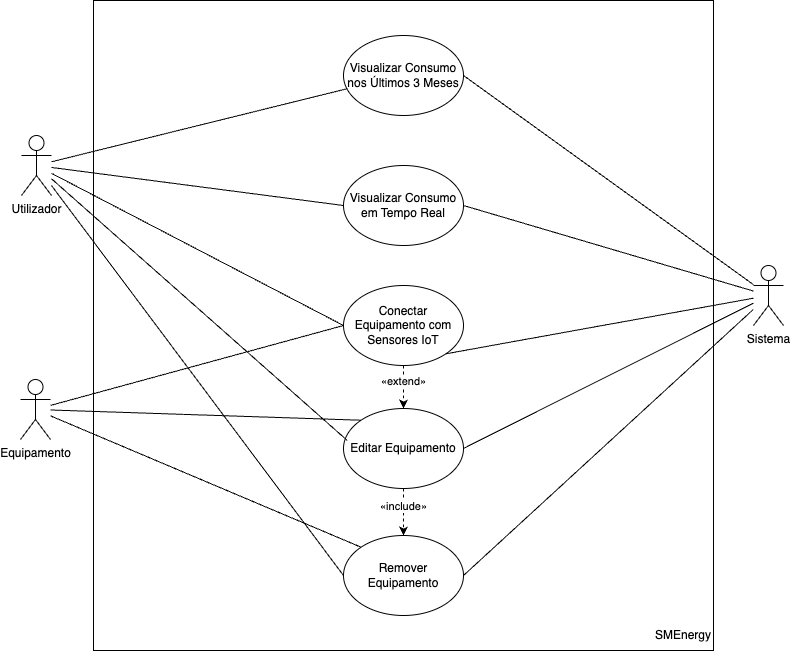

The diagram above was exported from draw.io. Its source (the exported page's mxGraphModel, read from the mxfile embedded in the PNG):
<mxGraphModel dx="1406" dy="944" grid="1" gridSize="10" guides="1" tooltips="1" connect="1" arrows="1" fold="1" page="1" pageScale="1" pageWidth="1169" pageHeight="827" math="0" shadow="0">
  <root>
    <mxCell id="0" />
    <mxCell id="1" parent="0" />
    <mxCell id="SDork8zY8s7882FQNBoP-1" value="" style="rounded=0;whiteSpace=wrap;html=1;" vertex="1" parent="1">
      <mxGeometry x="180" y="5" width="620" height="650" as="geometry" />
    </mxCell>
    <mxCell id="SDork8zY8s7882FQNBoP-2" value="SMEnergy" style="text;html=1;align=center;verticalAlign=middle;whiteSpace=wrap;rounded=0;" vertex="1" parent="1">
      <mxGeometry x="740" y="625" width="60" height="30" as="geometry" />
    </mxCell>
    <mxCell id="SDork8zY8s7882FQNBoP-4" value="Visualizar Consumo nos Últimos 3 Meses" style="ellipse;whiteSpace=wrap;html=1;" vertex="1" parent="1">
      <mxGeometry x="430" y="40" width="120" height="80" as="geometry" />
    </mxCell>
    <mxCell id="SDork8zY8s7882FQNBoP-5" value="Visualizar Consumo em Tempo Real" style="ellipse;whiteSpace=wrap;html=1;" vertex="1" parent="1">
      <mxGeometry x="430" y="170" width="120" height="80" as="geometry" />
    </mxCell>
    <mxCell id="SDork8zY8s7882FQNBoP-17" style="rounded=0;orthogonalLoop=1;jettySize=auto;html=1;entryX=0.5;entryY=0;entryDx=0;entryDy=0;dashed=1;" edge="1" parent="1" source="SDork8zY8s7882FQNBoP-6" target="SDork8zY8s7882FQNBoP-8">
      <mxGeometry relative="1" as="geometry" />
    </mxCell>
    <mxCell id="SDork8zY8s7882FQNBoP-18" value="«include»" style="edgeLabel;html=1;align=center;verticalAlign=middle;resizable=0;points=[];" vertex="1" connectable="0" parent="SDork8zY8s7882FQNBoP-17">
      <mxGeometry x="-0.2416" y="-1" relative="1" as="geometry">
        <mxPoint as="offset" />
      </mxGeometry>
    </mxCell>
    <mxCell id="SDork8zY8s7882FQNBoP-6" value="Editar Equipamento" style="ellipse;whiteSpace=wrap;html=1;" vertex="1" parent="1">
      <mxGeometry x="430" y="413" width="120" height="80" as="geometry" />
    </mxCell>
    <mxCell id="SDork8zY8s7882FQNBoP-33" style="edgeStyle=orthogonalEdgeStyle;rounded=0;orthogonalLoop=1;jettySize=auto;html=1;entryX=0.5;entryY=0;entryDx=0;entryDy=0;dashed=1;" edge="1" parent="1" source="SDork8zY8s7882FQNBoP-7" target="SDork8zY8s7882FQNBoP-6">
      <mxGeometry relative="1" as="geometry" />
    </mxCell>
    <mxCell id="SDork8zY8s7882FQNBoP-34" value="«extend»" style="edgeLabel;html=1;align=center;verticalAlign=middle;resizable=0;points=[];" vertex="1" connectable="0" parent="SDork8zY8s7882FQNBoP-33">
      <mxGeometry x="-0.2655" y="-1" relative="1" as="geometry">
        <mxPoint as="offset" />
      </mxGeometry>
    </mxCell>
    <mxCell id="SDork8zY8s7882FQNBoP-7" value="Conectar Equipamento com Sensores IoT" style="ellipse;whiteSpace=wrap;html=1;" vertex="1" parent="1">
      <mxGeometry x="430" y="290" width="120" height="80" as="geometry" />
    </mxCell>
    <mxCell id="SDork8zY8s7882FQNBoP-8" value="Remover Equipamento" style="ellipse;whiteSpace=wrap;html=1;" vertex="1" parent="1">
      <mxGeometry x="430" y="540" width="120" height="80" as="geometry" />
    </mxCell>
    <mxCell id="SDork8zY8s7882FQNBoP-13" style="rounded=0;orthogonalLoop=1;jettySize=auto;html=1;entryX=1;entryY=1;entryDx=0;entryDy=0;endArrow=none;startFill=0;" edge="1" parent="1" source="SDork8zY8s7882FQNBoP-10" target="SDork8zY8s7882FQNBoP-7">
      <mxGeometry relative="1" as="geometry" />
    </mxCell>
    <mxCell id="SDork8zY8s7882FQNBoP-15" style="rounded=0;orthogonalLoop=1;jettySize=auto;html=1;endArrow=none;startFill=0;entryX=1;entryY=0.5;entryDx=0;entryDy=0;" edge="1" parent="1" source="SDork8zY8s7882FQNBoP-10" target="SDork8zY8s7882FQNBoP-6">
      <mxGeometry relative="1" as="geometry" />
    </mxCell>
    <mxCell id="SDork8zY8s7882FQNBoP-21" style="rounded=0;orthogonalLoop=1;jettySize=auto;html=1;entryX=1;entryY=0.5;entryDx=0;entryDy=0;endArrow=none;startFill=0;" edge="1" parent="1" source="SDork8zY8s7882FQNBoP-10" target="SDork8zY8s7882FQNBoP-5">
      <mxGeometry relative="1" as="geometry" />
    </mxCell>
    <mxCell id="SDork8zY8s7882FQNBoP-26" style="rounded=0;orthogonalLoop=1;jettySize=auto;html=1;entryX=1;entryY=0.5;entryDx=0;entryDy=0;endArrow=none;startFill=0;" edge="1" parent="1" source="SDork8zY8s7882FQNBoP-10" target="SDork8zY8s7882FQNBoP-4">
      <mxGeometry relative="1" as="geometry" />
    </mxCell>
    <mxCell id="SDork8zY8s7882FQNBoP-32" style="rounded=0;orthogonalLoop=1;jettySize=auto;html=1;entryX=1;entryY=0.5;entryDx=0;entryDy=0;endArrow=none;startFill=0;" edge="1" parent="1" source="SDork8zY8s7882FQNBoP-10" target="SDork8zY8s7882FQNBoP-8">
      <mxGeometry relative="1" as="geometry" />
    </mxCell>
    <mxCell id="SDork8zY8s7882FQNBoP-10" value="Sistema" style="shape=umlActor;verticalLabelPosition=bottom;verticalAlign=top;html=1;outlineConnect=0;" vertex="1" parent="1">
      <mxGeometry x="840" y="270" width="30" height="60" as="geometry" />
    </mxCell>
    <mxCell id="SDork8zY8s7882FQNBoP-19" style="rounded=0;orthogonalLoop=1;jettySize=auto;html=1;entryX=0;entryY=0.5;entryDx=0;entryDy=0;endArrow=none;startFill=0;" edge="1" parent="1" source="SDork8zY8s7882FQNBoP-11" target="SDork8zY8s7882FQNBoP-5">
      <mxGeometry relative="1" as="geometry" />
    </mxCell>
    <mxCell id="SDork8zY8s7882FQNBoP-28" style="rounded=0;orthogonalLoop=1;jettySize=auto;html=1;entryX=0;entryY=0.5;entryDx=0;entryDy=0;endArrow=none;startFill=0;" edge="1" parent="1" source="SDork8zY8s7882FQNBoP-11" target="SDork8zY8s7882FQNBoP-7">
      <mxGeometry relative="1" as="geometry" />
    </mxCell>
    <mxCell id="SDork8zY8s7882FQNBoP-29" style="rounded=0;orthogonalLoop=1;jettySize=auto;html=1;entryX=0.031;entryY=0.399;entryDx=0;entryDy=0;entryPerimeter=0;endArrow=none;startFill=0;" edge="1" parent="1" source="SDork8zY8s7882FQNBoP-11" target="SDork8zY8s7882FQNBoP-6">
      <mxGeometry relative="1" as="geometry" />
    </mxCell>
    <mxCell id="SDork8zY8s7882FQNBoP-30" style="rounded=0;orthogonalLoop=1;jettySize=auto;html=1;entryX=0;entryY=0.5;entryDx=0;entryDy=0;endArrow=none;startFill=0;" edge="1" parent="1" source="SDork8zY8s7882FQNBoP-11" target="SDork8zY8s7882FQNBoP-8">
      <mxGeometry relative="1" as="geometry" />
    </mxCell>
    <mxCell id="SDork8zY8s7882FQNBoP-11" value="Utilizador&lt;div&gt;&lt;br&gt;&lt;/div&gt;&lt;div&gt;&lt;br&gt;&lt;/div&gt;" style="shape=umlActor;verticalLabelPosition=bottom;verticalAlign=top;html=1;outlineConnect=0;" vertex="1" parent="1">
      <mxGeometry x="108" y="140" width="30" height="60" as="geometry" />
    </mxCell>
    <mxCell id="SDork8zY8s7882FQNBoP-23" style="rounded=0;orthogonalLoop=1;jettySize=auto;html=1;entryX=0;entryY=0.5;entryDx=0;entryDy=0;endArrow=none;startFill=0;" edge="1" parent="1" source="SDork8zY8s7882FQNBoP-12" target="SDork8zY8s7882FQNBoP-7">
      <mxGeometry relative="1" as="geometry" />
    </mxCell>
    <mxCell id="SDork8zY8s7882FQNBoP-27" style="rounded=0;orthogonalLoop=1;jettySize=auto;html=1;entryX=0;entryY=0;entryDx=0;entryDy=0;endArrow=none;startFill=0;" edge="1" parent="1" source="SDork8zY8s7882FQNBoP-12" target="SDork8zY8s7882FQNBoP-6">
      <mxGeometry relative="1" as="geometry" />
    </mxCell>
    <mxCell id="SDork8zY8s7882FQNBoP-31" style="rounded=0;orthogonalLoop=1;jettySize=auto;html=1;entryX=0;entryY=0;entryDx=0;entryDy=0;endArrow=none;startFill=0;" edge="1" parent="1" source="SDork8zY8s7882FQNBoP-12" target="SDork8zY8s7882FQNBoP-8">
      <mxGeometry relative="1" as="geometry" />
    </mxCell>
    <mxCell id="SDork8zY8s7882FQNBoP-12" value="&lt;div&gt;Equipamento&lt;/div&gt;" style="shape=umlActor;verticalLabelPosition=bottom;verticalAlign=top;html=1;outlineConnect=0;" vertex="1" parent="1">
      <mxGeometry x="107" y="384" width="30" height="60" as="geometry" />
    </mxCell>
    <mxCell id="SDork8zY8s7882FQNBoP-25" style="rounded=0;orthogonalLoop=1;jettySize=auto;html=1;entryX=0.031;entryY=0.665;entryDx=0;entryDy=0;entryPerimeter=0;endArrow=none;startFill=0;" edge="1" parent="1" source="SDork8zY8s7882FQNBoP-11" target="SDork8zY8s7882FQNBoP-4">
      <mxGeometry relative="1" as="geometry" />
    </mxCell>
  </root>
</mxGraphModel>